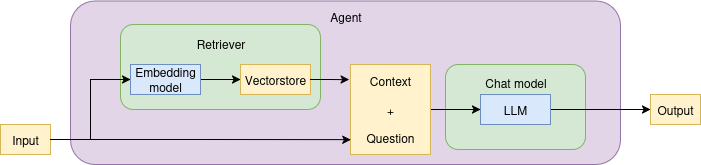

The diagram above was exported from draw.io. Its source (the exported page's mxGraphModel, read from the mxfile embedded in the PNG):
<mxGraphModel dx="1426" dy="765" grid="1" gridSize="10" guides="1" tooltips="1" connect="1" arrows="1" fold="1" page="1" pageScale="1" pageWidth="850" pageHeight="1100" math="0" shadow="0">
  <root>
    <mxCell id="0" />
    <mxCell id="1" parent="0" />
    <mxCell id="a5YLTvZABZ1f-nXH2WvJ-17" value="" style="rounded=1;whiteSpace=wrap;html=1;fillColor=#e1d5e7;strokeColor=#9673a6;" vertex="1" parent="1">
      <mxGeometry x="150" y="56.5" width="550" height="163.5" as="geometry" />
    </mxCell>
    <mxCell id="a5YLTvZABZ1f-nXH2WvJ-15" value="" style="rounded=1;whiteSpace=wrap;html=1;fillColor=#d5e8d4;strokeColor=#82b366;" vertex="1" parent="1">
      <mxGeometry x="525" y="120" width="140" height="85" as="geometry" />
    </mxCell>
    <mxCell id="a5YLTvZABZ1f-nXH2WvJ-16" value="Chat model" style="text;html=1;align=center;verticalAlign=middle;resizable=0;points=[];autosize=1;strokeColor=none;fillColor=none;" vertex="1" parent="1">
      <mxGeometry x="555" y="123" width="80" height="30" as="geometry" />
    </mxCell>
    <mxCell id="a5YLTvZABZ1f-nXH2WvJ-13" value="" style="rounded=1;whiteSpace=wrap;html=1;fillColor=#d5e8d4;strokeColor=#82b366;" vertex="1" parent="1">
      <mxGeometry x="200" y="80" width="200" height="85" as="geometry" />
    </mxCell>
    <mxCell id="a5YLTvZABZ1f-nXH2WvJ-1" style="edgeStyle=orthogonalEdgeStyle;rounded=0;orthogonalLoop=1;jettySize=auto;html=1;entryX=0;entryY=0.5;entryDx=0;entryDy=0;" edge="1" parent="1" source="a5YLTvZABZ1f-nXH2WvJ-2" target="a5YLTvZABZ1f-nXH2WvJ-5">
      <mxGeometry relative="1" as="geometry" />
    </mxCell>
    <mxCell id="a5YLTvZABZ1f-nXH2WvJ-2" value="Input" style="rounded=0;whiteSpace=wrap;html=1;fillColor=#fff2cc;strokeColor=#d6b656;" vertex="1" parent="1">
      <mxGeometry x="80" y="180" width="50" height="30" as="geometry" />
    </mxCell>
    <mxCell id="a5YLTvZABZ1f-nXH2WvJ-3" value="Vectorstore" style="rounded=0;whiteSpace=wrap;html=1;fillColor=#fff2cc;strokeColor=#d6b656;" vertex="1" parent="1">
      <mxGeometry x="320" y="120" width="70" height="30" as="geometry" />
    </mxCell>
    <mxCell id="a5YLTvZABZ1f-nXH2WvJ-4" style="edgeStyle=orthogonalEdgeStyle;rounded=0;orthogonalLoop=1;jettySize=auto;html=1;" edge="1" parent="1" source="a5YLTvZABZ1f-nXH2WvJ-5" target="a5YLTvZABZ1f-nXH2WvJ-3">
      <mxGeometry relative="1" as="geometry" />
    </mxCell>
    <mxCell id="a5YLTvZABZ1f-nXH2WvJ-5" value="Embedding model" style="rounded=0;whiteSpace=wrap;html=1;fillColor=#dae8fc;strokeColor=#6c8ebf;" vertex="1" parent="1">
      <mxGeometry x="210" y="120" width="70" height="30" as="geometry" />
    </mxCell>
    <mxCell id="a5YLTvZABZ1f-nXH2WvJ-6" style="edgeStyle=orthogonalEdgeStyle;rounded=0;orthogonalLoop=1;jettySize=auto;html=1;entryX=0;entryY=0.5;entryDx=0;entryDy=0;" edge="1" parent="1" source="a5YLTvZABZ1f-nXH2WvJ-7" target="a5YLTvZABZ1f-nXH2WvJ-11">
      <mxGeometry relative="1" as="geometry" />
    </mxCell>
    <mxCell id="a5YLTvZABZ1f-nXH2WvJ-7" value="&lt;div&gt;Context&lt;/div&gt;&lt;div&gt;&lt;br&gt;&lt;/div&gt;&lt;div&gt;+&lt;/div&gt;&lt;div&gt;&lt;br&gt;&lt;/div&gt;&lt;div&gt;Question&lt;br&gt;&lt;/div&gt;" style="rounded=0;whiteSpace=wrap;html=1;fillColor=#fff2cc;strokeColor=#d6b656;" vertex="1" parent="1">
      <mxGeometry x="430" y="120" width="80" height="90" as="geometry" />
    </mxCell>
    <mxCell id="a5YLTvZABZ1f-nXH2WvJ-8" style="edgeStyle=orthogonalEdgeStyle;rounded=0;orthogonalLoop=1;jettySize=auto;html=1;entryX=0.004;entryY=0.835;entryDx=0;entryDy=0;entryPerimeter=0;" edge="1" parent="1" source="a5YLTvZABZ1f-nXH2WvJ-2" target="a5YLTvZABZ1f-nXH2WvJ-7">
      <mxGeometry relative="1" as="geometry" />
    </mxCell>
    <mxCell id="a5YLTvZABZ1f-nXH2WvJ-9" style="edgeStyle=orthogonalEdgeStyle;rounded=0;orthogonalLoop=1;jettySize=auto;html=1;entryX=-0.017;entryY=0.169;entryDx=0;entryDy=0;entryPerimeter=0;" edge="1" parent="1" source="a5YLTvZABZ1f-nXH2WvJ-3" target="a5YLTvZABZ1f-nXH2WvJ-7">
      <mxGeometry relative="1" as="geometry" />
    </mxCell>
    <mxCell id="a5YLTvZABZ1f-nXH2WvJ-10" style="edgeStyle=orthogonalEdgeStyle;rounded=0;orthogonalLoop=1;jettySize=auto;html=1;entryX=0;entryY=0.5;entryDx=0;entryDy=0;" edge="1" parent="1" source="a5YLTvZABZ1f-nXH2WvJ-11" target="a5YLTvZABZ1f-nXH2WvJ-12">
      <mxGeometry relative="1" as="geometry" />
    </mxCell>
    <mxCell id="a5YLTvZABZ1f-nXH2WvJ-11" value="LLM" style="rounded=0;whiteSpace=wrap;html=1;fillColor=#dae8fc;strokeColor=#6c8ebf;" vertex="1" parent="1">
      <mxGeometry x="560" y="150" width="70" height="30" as="geometry" />
    </mxCell>
    <mxCell id="a5YLTvZABZ1f-nXH2WvJ-12" value="Output" style="rounded=0;whiteSpace=wrap;html=1;fillColor=#fff2cc;strokeColor=#d6b656;" vertex="1" parent="1">
      <mxGeometry x="730" y="150" width="50" height="30" as="geometry" />
    </mxCell>
    <mxCell id="a5YLTvZABZ1f-nXH2WvJ-14" value="Retriever" style="text;html=1;align=center;verticalAlign=middle;resizable=0;points=[];autosize=1;strokeColor=none;fillColor=none;" vertex="1" parent="1">
      <mxGeometry x="265" y="84" width="70" height="30" as="geometry" />
    </mxCell>
    <mxCell id="a5YLTvZABZ1f-nXH2WvJ-18" value="Agent" style="text;html=1;align=center;verticalAlign=middle;resizable=0;points=[];autosize=1;strokeColor=none;fillColor=none;" vertex="1" parent="1">
      <mxGeometry x="400" y="56.5" width="50" height="30" as="geometry" />
    </mxCell>
  </root>
</mxGraphModel>